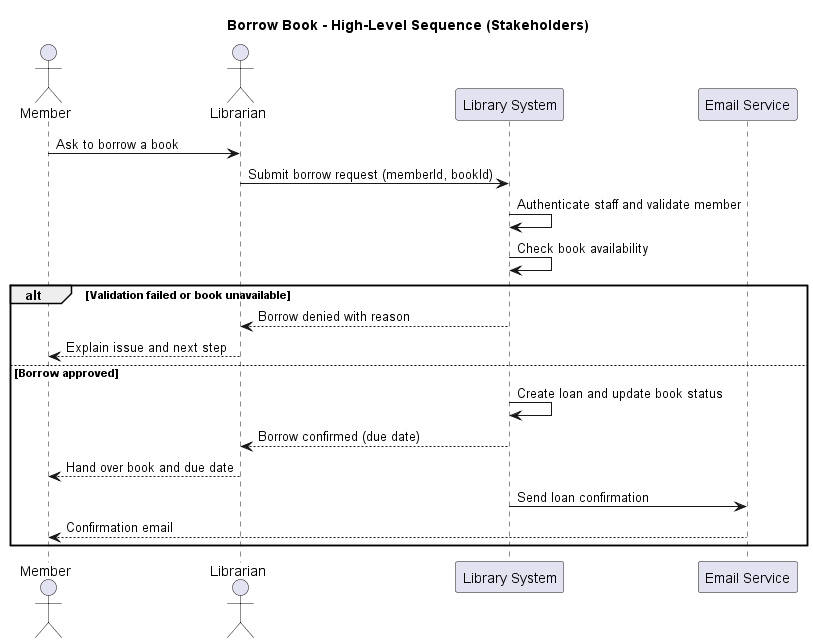

The diagram above was rendered by PlantUML. Its source (embedded in the PNG):
@startuml sequence_borrow_highlevel
title Borrow Book - High-Level Sequence (Stakeholders)

actor Member
actor Librarian
participant "Library System" as LMS
participant "Email Service" as Email

Member -> Librarian : Ask to borrow a book
Librarian -> LMS : Submit borrow request (memberId, bookId)
LMS -> LMS : Authenticate staff and validate member
LMS -> LMS : Check book availability

alt Validation failed or book unavailable
  LMS --> Librarian : Borrow denied with reason
  Librarian --> Member : Explain issue and next step
else Borrow approved
  LMS -> LMS : Create loan and update book status
  LMS --> Librarian : Borrow confirmed (due date)
  Librarian --> Member : Hand over book and due date
  LMS -> Email : Send loan confirmation
  Email --> Member : Confirmation email
end

@enduml